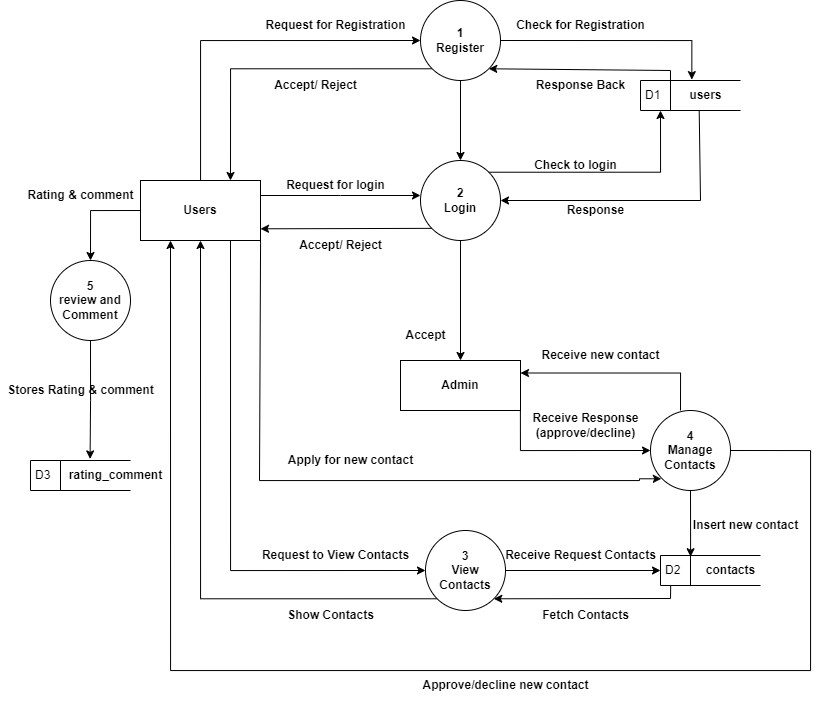

The diagram above was exported from draw.io. Its source (the exported page's mxGraphModel, read from the mxfile embedded in the PNG):
<mxGraphModel dx="1969" dy="887" grid="1" gridSize="10" guides="1" tooltips="1" connect="1" arrows="1" fold="1" page="1" pageScale="1" pageWidth="850" pageHeight="1100" math="0" shadow="0">
  <root>
    <mxCell id="0" />
    <mxCell id="1" parent="0" />
    <mxCell id="i-aHLIUqa0NCSRjYnD6V-13" style="edgeStyle=orthogonalEdgeStyle;rounded=0;orthogonalLoop=1;jettySize=auto;html=1;exitX=0;exitY=1;exitDx=0;exitDy=0;entryX=0.75;entryY=0;entryDx=0;entryDy=0;" parent="1" source="i-aHLIUqa0NCSRjYnD6V-1" target="i-aHLIUqa0NCSRjYnD6V-3" edge="1">
      <mxGeometry relative="1" as="geometry" />
    </mxCell>
    <mxCell id="i-aHLIUqa0NCSRjYnD6V-30" style="edgeStyle=orthogonalEdgeStyle;rounded=0;orthogonalLoop=1;jettySize=auto;html=1;exitX=0.5;exitY=1;exitDx=0;exitDy=0;entryX=0.5;entryY=0;entryDx=0;entryDy=0;" parent="1" source="i-aHLIUqa0NCSRjYnD6V-1" target="i-aHLIUqa0NCSRjYnD6V-15" edge="1">
      <mxGeometry relative="1" as="geometry" />
    </mxCell>
    <mxCell id="i-aHLIUqa0NCSRjYnD6V-1" value="1&lt;br&gt;Register" style="ellipse;whiteSpace=wrap;html=1;aspect=fixed;fontStyle=1" parent="1" vertex="1">
      <mxGeometry x="460" y="90" width="80" height="80" as="geometry" />
    </mxCell>
    <mxCell id="i-aHLIUqa0NCSRjYnD6V-4" style="edgeStyle=orthogonalEdgeStyle;rounded=0;orthogonalLoop=1;jettySize=auto;html=1;exitX=1;exitY=0;exitDx=0;exitDy=0;entryX=0;entryY=0.5;entryDx=0;entryDy=0;" parent="1" source="i-aHLIUqa0NCSRjYnD6V-3" target="i-aHLIUqa0NCSRjYnD6V-1" edge="1">
      <mxGeometry relative="1" as="geometry">
        <Array as="points">
          <mxPoint x="240" y="270" />
          <mxPoint x="240" y="130" />
        </Array>
      </mxGeometry>
    </mxCell>
    <mxCell id="i-aHLIUqa0NCSRjYnD6V-17" style="edgeStyle=orthogonalEdgeStyle;rounded=0;orthogonalLoop=1;jettySize=auto;html=1;exitX=1;exitY=0.25;exitDx=0;exitDy=0;" parent="1" source="i-aHLIUqa0NCSRjYnD6V-3" edge="1">
      <mxGeometry relative="1" as="geometry">
        <mxPoint x="460" y="285" as="targetPoint" />
      </mxGeometry>
    </mxCell>
    <mxCell id="i-aHLIUqa0NCSRjYnD6V-35" style="edgeStyle=orthogonalEdgeStyle;rounded=0;orthogonalLoop=1;jettySize=auto;html=1;exitX=0.75;exitY=1;exitDx=0;exitDy=0;entryX=0;entryY=0.5;entryDx=0;entryDy=0;" parent="1" source="i-aHLIUqa0NCSRjYnD6V-3" target="i-aHLIUqa0NCSRjYnD6V-29" edge="1">
      <mxGeometry relative="1" as="geometry" />
    </mxCell>
    <mxCell id="S4RFcMp_AwZqT-dKzcBG-21" style="edgeStyle=orthogonalEdgeStyle;rounded=0;orthogonalLoop=1;jettySize=auto;html=1;exitX=0;exitY=0.5;exitDx=0;exitDy=0;entryX=0.5;entryY=0;entryDx=0;entryDy=0;" edge="1" parent="1" source="i-aHLIUqa0NCSRjYnD6V-3" target="S4RFcMp_AwZqT-dKzcBG-1">
      <mxGeometry relative="1" as="geometry" />
    </mxCell>
    <mxCell id="i-aHLIUqa0NCSRjYnD6V-3" value="User&lt;span&gt;s&lt;/span&gt;" style="rounded=0;whiteSpace=wrap;html=1;fontStyle=1" parent="1" vertex="1">
      <mxGeometry x="180" y="270" width="120" height="60" as="geometry" />
    </mxCell>
    <mxCell id="i-aHLIUqa0NCSRjYnD6V-5" value="D1" style="html=1;dashed=0;whiteSpace=wrap;shape=mxgraph.dfd.dataStoreID;align=left;spacingLeft=3;points=[[0,0],[0.5,0],[1,0],[0,0.5],[1,0.5],[0,1],[0.5,1],[1,1]];" parent="1" vertex="1">
      <mxGeometry x="680" y="170" width="100" height="30" as="geometry" />
    </mxCell>
    <mxCell id="i-aHLIUqa0NCSRjYnD6V-6" value="users" style="text;html=1;align=center;verticalAlign=middle;resizable=0;points=[];autosize=1;strokeColor=none;fillColor=none;fontStyle=1" parent="1" vertex="1">
      <mxGeometry x="720" y="170" width="50" height="30" as="geometry" />
    </mxCell>
    <mxCell id="i-aHLIUqa0NCSRjYnD6V-7" style="edgeStyle=orthogonalEdgeStyle;rounded=0;orthogonalLoop=1;jettySize=auto;html=1;exitX=1;exitY=0.5;exitDx=0;exitDy=0;entryX=0.227;entryY=-0.03;entryDx=0;entryDy=0;entryPerimeter=0;" parent="1" source="i-aHLIUqa0NCSRjYnD6V-1" target="i-aHLIUqa0NCSRjYnD6V-6" edge="1">
      <mxGeometry relative="1" as="geometry" />
    </mxCell>
    <mxCell id="i-aHLIUqa0NCSRjYnD6V-8" value="Request for Registration" style="text;html=1;align=center;verticalAlign=middle;resizable=0;points=[];autosize=1;strokeColor=none;fillColor=none;fontStyle=1" parent="1" vertex="1">
      <mxGeometry x="300" y="100" width="150" height="30" as="geometry" />
    </mxCell>
    <mxCell id="i-aHLIUqa0NCSRjYnD6V-9" value="Check for Registration" style="text;html=1;align=center;verticalAlign=middle;resizable=0;points=[];autosize=1;strokeColor=none;fillColor=none;fontStyle=1" parent="1" vertex="1">
      <mxGeometry x="545" y="100" width="150" height="30" as="geometry" />
    </mxCell>
    <mxCell id="i-aHLIUqa0NCSRjYnD6V-10" value="" style="endArrow=classic;html=1;rounded=0;entryX=1;entryY=1;entryDx=0;entryDy=0;" parent="1" target="i-aHLIUqa0NCSRjYnD6V-1" edge="1">
      <mxGeometry width="50" height="50" relative="1" as="geometry">
        <mxPoint x="710" y="170" as="sourcePoint" />
        <mxPoint x="540" y="150" as="targetPoint" />
        <Array as="points">
          <mxPoint x="710" y="160" />
        </Array>
      </mxGeometry>
    </mxCell>
    <mxCell id="i-aHLIUqa0NCSRjYnD6V-12" value="Response Back" style="text;html=1;align=center;verticalAlign=middle;resizable=0;points=[];autosize=1;strokeColor=none;fillColor=none;fontStyle=1" parent="1" vertex="1">
      <mxGeometry x="565" y="160" width="110" height="30" as="geometry" />
    </mxCell>
    <mxCell id="i-aHLIUqa0NCSRjYnD6V-14" value="Accept/ Reject" style="text;html=1;align=center;verticalAlign=middle;resizable=0;points=[];autosize=1;strokeColor=none;fillColor=none;fontStyle=1" parent="1" vertex="1">
      <mxGeometry x="300" y="160" width="110" height="30" as="geometry" />
    </mxCell>
    <mxCell id="S4RFcMp_AwZqT-dKzcBG-9" style="edgeStyle=orthogonalEdgeStyle;rounded=0;orthogonalLoop=1;jettySize=auto;html=1;exitX=0.5;exitY=1;exitDx=0;exitDy=0;entryX=0.5;entryY=0;entryDx=0;entryDy=0;" edge="1" parent="1" source="i-aHLIUqa0NCSRjYnD6V-15" target="i-aHLIUqa0NCSRjYnD6V-47">
      <mxGeometry relative="1" as="geometry" />
    </mxCell>
    <mxCell id="S4RFcMp_AwZqT-dKzcBG-11" style="edgeStyle=orthogonalEdgeStyle;rounded=0;orthogonalLoop=1;jettySize=auto;html=1;exitX=1;exitY=1;exitDx=0;exitDy=0;entryX=0;entryY=1;entryDx=0;entryDy=0;" edge="1" parent="1" source="i-aHLIUqa0NCSRjYnD6V-3">
      <mxGeometry relative="1" as="geometry">
        <mxPoint x="299.14" y="330" as="sourcePoint" />
        <mxPoint x="700.8557287525381" y="568.2842712474618" as="targetPoint" />
        <Array as="points">
          <mxPoint x="300" y="333" />
          <mxPoint x="299" y="333" />
          <mxPoint x="299" y="570" />
          <mxPoint x="679" y="570" />
          <mxPoint x="679" y="568" />
        </Array>
      </mxGeometry>
    </mxCell>
    <mxCell id="i-aHLIUqa0NCSRjYnD6V-15" value="2&lt;br&gt;Login" style="ellipse;whiteSpace=wrap;html=1;aspect=fixed;fontStyle=1" parent="1" vertex="1">
      <mxGeometry x="460" y="250" width="80" height="80" as="geometry" />
    </mxCell>
    <mxCell id="i-aHLIUqa0NCSRjYnD6V-18" style="edgeStyle=orthogonalEdgeStyle;rounded=0;orthogonalLoop=1;jettySize=auto;html=1;exitX=1;exitY=0;exitDx=0;exitDy=0;entryX=0.2;entryY=1;entryDx=0;entryDy=0;entryPerimeter=0;" parent="1" source="i-aHLIUqa0NCSRjYnD6V-15" target="i-aHLIUqa0NCSRjYnD6V-5" edge="1">
      <mxGeometry relative="1" as="geometry" />
    </mxCell>
    <mxCell id="i-aHLIUqa0NCSRjYnD6V-21" value="" style="endArrow=classic;html=1;rounded=0;exitX=0.374;exitY=1;exitDx=0;exitDy=0;exitPerimeter=0;entryX=1;entryY=0.5;entryDx=0;entryDy=0;" parent="1" source="i-aHLIUqa0NCSRjYnD6V-6" target="i-aHLIUqa0NCSRjYnD6V-15" edge="1">
      <mxGeometry width="50" height="50" relative="1" as="geometry">
        <mxPoint x="560" y="290" as="sourcePoint" />
        <mxPoint x="570" y="330" as="targetPoint" />
        <Array as="points">
          <mxPoint x="740" y="290" />
        </Array>
      </mxGeometry>
    </mxCell>
    <mxCell id="i-aHLIUqa0NCSRjYnD6V-22" value="Check to login" style="text;html=1;align=center;verticalAlign=middle;resizable=0;points=[];autosize=1;strokeColor=none;fillColor=none;fontStyle=1" parent="1" vertex="1">
      <mxGeometry x="565" y="240" width="100" height="30" as="geometry" />
    </mxCell>
    <mxCell id="i-aHLIUqa0NCSRjYnD6V-23" value="Response" style="text;html=1;align=center;verticalAlign=middle;resizable=0;points=[];autosize=1;strokeColor=none;fillColor=none;fontStyle=1" parent="1" vertex="1">
      <mxGeometry x="595" y="285" width="80" height="30" as="geometry" />
    </mxCell>
    <mxCell id="i-aHLIUqa0NCSRjYnD6V-24" value="Request for login" style="text;html=1;align=center;verticalAlign=middle;resizable=0;points=[];autosize=1;strokeColor=none;fillColor=none;fontStyle=1" parent="1" vertex="1">
      <mxGeometry x="315" y="260" width="120" height="30" as="geometry" />
    </mxCell>
    <mxCell id="i-aHLIUqa0NCSRjYnD6V-26" value="" style="endArrow=classic;html=1;rounded=0;entryX=1;entryY=0.805;entryDx=0;entryDy=0;exitX=0;exitY=1;exitDx=0;exitDy=0;entryPerimeter=0;" parent="1" source="i-aHLIUqa0NCSRjYnD6V-15" target="i-aHLIUqa0NCSRjYnD6V-3" edge="1">
      <mxGeometry width="50" height="50" relative="1" as="geometry">
        <mxPoint x="460" y="300" as="sourcePoint" />
        <mxPoint x="510" y="250" as="targetPoint" />
      </mxGeometry>
    </mxCell>
    <mxCell id="i-aHLIUqa0NCSRjYnD6V-28" value="Accept/ Reject" style="text;html=1;align=center;verticalAlign=middle;resizable=0;points=[];autosize=1;strokeColor=none;fillColor=none;fontStyle=1" parent="1" vertex="1">
      <mxGeometry x="325" y="320" width="110" height="30" as="geometry" />
    </mxCell>
    <mxCell id="i-aHLIUqa0NCSRjYnD6V-33" value="" style="edgeStyle=orthogonalEdgeStyle;rounded=0;orthogonalLoop=1;jettySize=auto;html=1;" parent="1" source="i-aHLIUqa0NCSRjYnD6V-29" target="i-aHLIUqa0NCSRjYnD6V-31" edge="1">
      <mxGeometry relative="1" as="geometry" />
    </mxCell>
    <mxCell id="i-aHLIUqa0NCSRjYnD6V-42" style="edgeStyle=orthogonalEdgeStyle;rounded=0;orthogonalLoop=1;jettySize=auto;html=1;exitX=0;exitY=1;exitDx=0;exitDy=0;entryX=0.5;entryY=1;entryDx=0;entryDy=0;" parent="1" source="i-aHLIUqa0NCSRjYnD6V-29" target="i-aHLIUqa0NCSRjYnD6V-3" edge="1">
      <mxGeometry relative="1" as="geometry" />
    </mxCell>
    <mxCell id="i-aHLIUqa0NCSRjYnD6V-29" value="3&lt;br&gt;View Contacts" style="ellipse;whiteSpace=wrap;html=1;aspect=fixed;fontStyle=1" parent="1" vertex="1">
      <mxGeometry x="465" y="620" width="80" height="80" as="geometry" />
    </mxCell>
    <mxCell id="i-aHLIUqa0NCSRjYnD6V-31" value="D2" style="html=1;dashed=0;whiteSpace=wrap;shape=mxgraph.dfd.dataStoreID;align=left;spacingLeft=3;points=[[0,0],[0.5,0],[1,0],[0,0.5],[1,0.5],[0,1],[0.5,1],[1,1]];" parent="1" vertex="1">
      <mxGeometry x="700" y="645" width="100" height="30" as="geometry" />
    </mxCell>
    <mxCell id="i-aHLIUqa0NCSRjYnD6V-32" value="contacts" style="text;html=1;align=center;verticalAlign=middle;resizable=0;points=[];autosize=1;strokeColor=none;fillColor=none;fontStyle=1" parent="1" vertex="1">
      <mxGeometry x="735" y="645" width="70" height="30" as="geometry" />
    </mxCell>
    <mxCell id="i-aHLIUqa0NCSRjYnD6V-37" value="Request to View Contacts" style="text;html=1;align=center;verticalAlign=middle;resizable=0;points=[];autosize=1;strokeColor=none;fillColor=none;fontStyle=1" parent="1" vertex="1">
      <mxGeometry x="290" y="630" width="170" height="30" as="geometry" />
    </mxCell>
    <mxCell id="i-aHLIUqa0NCSRjYnD6V-39" value="Receive Request Contacts" style="text;html=1;align=center;verticalAlign=middle;resizable=0;points=[];autosize=1;strokeColor=none;fillColor=none;fontStyle=1" parent="1" vertex="1">
      <mxGeometry x="535" y="630" width="170" height="30" as="geometry" />
    </mxCell>
    <mxCell id="i-aHLIUqa0NCSRjYnD6V-40" value="" style="endArrow=classic;html=1;rounded=0;entryX=1;entryY=1;entryDx=0;entryDy=0;exitX=0.102;exitY=1;exitDx=0;exitDy=0;exitPerimeter=0;" parent="1" source="i-aHLIUqa0NCSRjYnD6V-31" target="i-aHLIUqa0NCSRjYnD6V-29" edge="1">
      <mxGeometry width="50" height="50" relative="1" as="geometry">
        <mxPoint x="700" y="680" as="sourcePoint" />
        <mxPoint x="690" y="590" as="targetPoint" />
        <Array as="points">
          <mxPoint x="710" y="688" />
        </Array>
      </mxGeometry>
    </mxCell>
    <mxCell id="i-aHLIUqa0NCSRjYnD6V-41" value="Fetch Contacts" style="text;html=1;align=center;verticalAlign=middle;resizable=0;points=[];autosize=1;strokeColor=none;fillColor=none;fontStyle=1" parent="1" vertex="1">
      <mxGeometry x="570" y="690" width="110" height="30" as="geometry" />
    </mxCell>
    <mxCell id="i-aHLIUqa0NCSRjYnD6V-43" value="Show Contacts" style="text;html=1;align=center;verticalAlign=middle;resizable=0;points=[];autosize=1;strokeColor=none;fillColor=none;fontStyle=1" parent="1" vertex="1">
      <mxGeometry x="315" y="690" width="110" height="30" as="geometry" />
    </mxCell>
    <mxCell id="S4RFcMp_AwZqT-dKzcBG-15" style="edgeStyle=orthogonalEdgeStyle;rounded=0;orthogonalLoop=1;jettySize=auto;html=1;exitX=0.375;exitY=0;exitDx=0;exitDy=0;entryX=1;entryY=0.25;entryDx=0;entryDy=0;exitPerimeter=0;" edge="1" parent="1" source="i-aHLIUqa0NCSRjYnD6V-44" target="i-aHLIUqa0NCSRjYnD6V-47">
      <mxGeometry relative="1" as="geometry">
        <mxPoint x="701.7157287525381" y="461.715728752538" as="sourcePoint" />
      </mxGeometry>
    </mxCell>
    <mxCell id="i-aHLIUqa0NCSRjYnD6V-44" value="4&lt;br&gt;Manage Contacts" style="ellipse;whiteSpace=wrap;html=1;aspect=fixed;fontStyle=1" parent="1" vertex="1">
      <mxGeometry x="690" y="500" width="80" height="80" as="geometry" />
    </mxCell>
    <mxCell id="i-aHLIUqa0NCSRjYnD6V-46" value="Apply for new contact" style="text;html=1;align=center;verticalAlign=middle;resizable=0;points=[];autosize=1;strokeColor=none;fillColor=none;fontStyle=1" parent="1" vertex="1">
      <mxGeometry x="315" y="535" width="150" height="30" as="geometry" />
    </mxCell>
    <mxCell id="S4RFcMp_AwZqT-dKzcBG-16" style="edgeStyle=orthogonalEdgeStyle;rounded=0;orthogonalLoop=1;jettySize=auto;html=1;exitX=0.999;exitY=0.812;exitDx=0;exitDy=0;entryX=0;entryY=0.5;entryDx=0;entryDy=0;exitPerimeter=0;" edge="1" parent="1" source="i-aHLIUqa0NCSRjYnD6V-47" target="i-aHLIUqa0NCSRjYnD6V-44">
      <mxGeometry relative="1" as="geometry">
        <Array as="points">
          <mxPoint x="560" y="540" />
        </Array>
      </mxGeometry>
    </mxCell>
    <mxCell id="i-aHLIUqa0NCSRjYnD6V-47" value="Admin" style="rounded=0;whiteSpace=wrap;html=1;fontStyle=1" parent="1" vertex="1">
      <mxGeometry x="440" y="450" width="120" height="50" as="geometry" />
    </mxCell>
    <mxCell id="i-aHLIUqa0NCSRjYnD6V-54" value="Accept" style="text;html=1;align=center;verticalAlign=middle;resizable=0;points=[];autosize=1;strokeColor=none;fillColor=none;fontStyle=1;rotation=0;" parent="1" vertex="1">
      <mxGeometry x="435" y="410" width="60" height="30" as="geometry" />
    </mxCell>
    <mxCell id="i-aHLIUqa0NCSRjYnD6V-60" value="Receive new contact" style="text;html=1;align=center;verticalAlign=middle;resizable=0;points=[];autosize=1;strokeColor=none;fillColor=none;fontStyle=1" parent="1" vertex="1">
      <mxGeometry x="570" y="430" width="140" height="30" as="geometry" />
    </mxCell>
    <mxCell id="i-aHLIUqa0NCSRjYnD6V-61" value="Approve/decline new contact" style="text;html=1;align=center;verticalAlign=middle;resizable=0;points=[];autosize=1;strokeColor=none;fillColor=none;fontStyle=1;rotation=0;" parent="1" vertex="1">
      <mxGeometry x="450" y="760" width="190" height="30" as="geometry" />
    </mxCell>
    <mxCell id="i-aHLIUqa0NCSRjYnD6V-63" value="Receive Response&lt;div&gt;(approve/decline)&lt;/div&gt;" style="text;html=1;align=center;verticalAlign=middle;resizable=0;points=[];autosize=1;strokeColor=none;fillColor=none;fontStyle=1" parent="1" vertex="1">
      <mxGeometry x="565" y="495" width="120" height="40" as="geometry" />
    </mxCell>
    <mxCell id="i-aHLIUqa0NCSRjYnD6V-68" value="Insert new contact" style="text;html=1;align=center;verticalAlign=middle;resizable=0;points=[];autosize=1;strokeColor=none;fillColor=none;fontStyle=1" parent="1" vertex="1">
      <mxGeometry x="720" y="600" width="130" height="30" as="geometry" />
    </mxCell>
    <mxCell id="S4RFcMp_AwZqT-dKzcBG-1" value="5&lt;br&gt;review and Comment" style="ellipse;whiteSpace=wrap;html=1;aspect=fixed;fontStyle=1" vertex="1" parent="1">
      <mxGeometry x="90" y="350" width="80" height="80" as="geometry" />
    </mxCell>
    <mxCell id="S4RFcMp_AwZqT-dKzcBG-17" style="edgeStyle=orthogonalEdgeStyle;rounded=0;orthogonalLoop=1;jettySize=auto;html=1;exitX=0.5;exitY=1;exitDx=0;exitDy=0;entryX=0.301;entryY=0.041;entryDx=0;entryDy=0;entryPerimeter=0;" edge="1" parent="1" source="i-aHLIUqa0NCSRjYnD6V-44" target="i-aHLIUqa0NCSRjYnD6V-31">
      <mxGeometry relative="1" as="geometry" />
    </mxCell>
    <mxCell id="S4RFcMp_AwZqT-dKzcBG-19" style="edgeStyle=orthogonalEdgeStyle;rounded=0;orthogonalLoop=1;jettySize=auto;html=1;exitX=1;exitY=0.5;exitDx=0;exitDy=0;entryX=0.25;entryY=1;entryDx=0;entryDy=0;" edge="1" parent="1" source="i-aHLIUqa0NCSRjYnD6V-44" target="i-aHLIUqa0NCSRjYnD6V-3">
      <mxGeometry relative="1" as="geometry">
        <mxPoint x="760" y="620" as="sourcePoint" />
        <mxPoint x="200" y="410" as="targetPoint" />
        <Array as="points">
          <mxPoint x="850" y="540" />
          <mxPoint x="850" y="760" />
          <mxPoint x="210" y="760" />
        </Array>
      </mxGeometry>
    </mxCell>
    <mxCell id="S4RFcMp_AwZqT-dKzcBG-22" value="D3" style="html=1;dashed=0;whiteSpace=wrap;shape=mxgraph.dfd.dataStoreID;align=left;spacingLeft=3;points=[[0,0],[0.5,0],[1,0],[0,0.5],[1,0.5],[0,1],[0.5,1],[1,1]];" vertex="1" parent="1">
      <mxGeometry x="70" y="550" width="100" height="30" as="geometry" />
    </mxCell>
    <mxCell id="S4RFcMp_AwZqT-dKzcBG-23" value="rating_comment" style="text;html=1;align=center;verticalAlign=middle;resizable=0;points=[];autosize=1;strokeColor=none;fillColor=none;fontStyle=1" vertex="1" parent="1">
      <mxGeometry x="100" y="550" width="110" height="30" as="geometry" />
    </mxCell>
    <mxCell id="S4RFcMp_AwZqT-dKzcBG-25" value="Rating &amp;amp; comment" style="text;html=1;align=center;verticalAlign=middle;resizable=0;points=[];autosize=1;strokeColor=none;fillColor=none;fontStyle=1" vertex="1" parent="1">
      <mxGeometry x="60" y="270" width="120" height="30" as="geometry" />
    </mxCell>
    <mxCell id="S4RFcMp_AwZqT-dKzcBG-26" value="Stores Rating &amp;amp; comment" style="text;html=1;align=center;verticalAlign=middle;resizable=0;points=[];autosize=1;strokeColor=none;fillColor=none;fontStyle=1;rotation=0;" vertex="1" parent="1">
      <mxGeometry x="40" y="465" width="160" height="30" as="geometry" />
    </mxCell>
    <mxCell id="S4RFcMp_AwZqT-dKzcBG-27" style="edgeStyle=orthogonalEdgeStyle;rounded=0;orthogonalLoop=1;jettySize=auto;html=1;exitX=0.5;exitY=1;exitDx=0;exitDy=0;entryX=0.269;entryY=-0.053;entryDx=0;entryDy=0;entryPerimeter=0;" edge="1" parent="1" source="S4RFcMp_AwZqT-dKzcBG-1" target="S4RFcMp_AwZqT-dKzcBG-23">
      <mxGeometry relative="1" as="geometry" />
    </mxCell>
  </root>
</mxGraphModel>